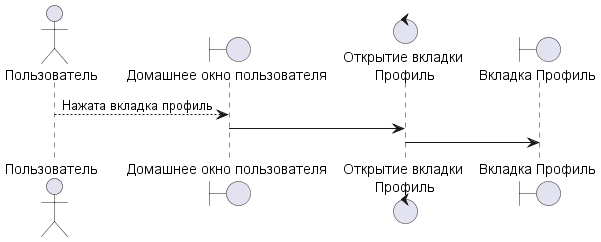

The diagram above was rendered by PlantUML. Its source (embedded in the PNG):
@startuml PoProfil.wsd

actor "Пользователь" as pl

boundary "Домашнее окно пользователя" as bo

control "Открытие вкладки\n Профиль" as co

boundary "Вкладка Профиль" as bo1

pl --> bo: Нажата вкладка профиль

bo -> co

co -> bo1


@enduml